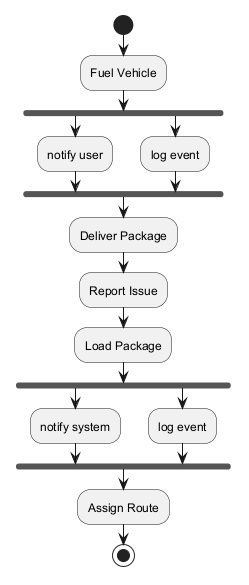

The diagram above was rendered by PlantUML. Its source (embedded in the PNG):
@startuml
skinparam backgroundColor #FFFFFF
skinparam classBackgroundColor #E8F4FA
skinparam classBorderColor #2C7DA0
start
:Fuel Vehicle;
fork
:notify user;
fork again
:log event;
end fork
:Deliver Package;
:Report Issue;
:Load Package;
fork
:notify system;
fork again
:log event;
end fork
:Assign Route;
stop
@enduml